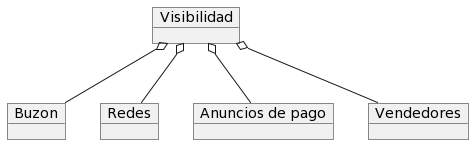

The diagram above was rendered by PlantUML. Its source (embedded in the PNG):
@startuml
object Visibilidad
object Buzon
object Redes
object "Anuncios de pago" as Ap
object Vendedores

Visibilidad o-- Buzon
Visibilidad o-- Redes
Visibilidad o-- Ap
Visibilidad o-- Vendedores
@enduml